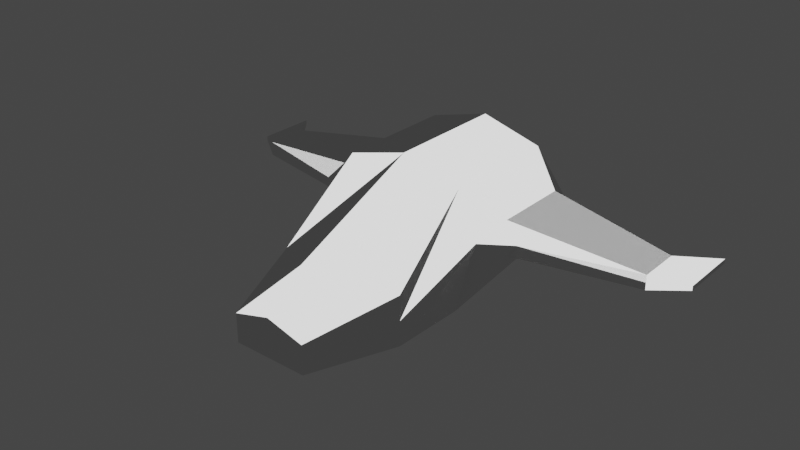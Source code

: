 # Source: player-ship.blend  (saved by Blender 2.80.75; exported with 4.5.12 LTS)
import bpy
from mathutils import Matrix  # noqa: F401  (used for matrix-valued properties, if any)

bpy.ops.wm.read_factory_settings(use_empty=True)
scene = bpy.context.scene
scene.name = 'Scene'

# ---- collections
col_collection = bpy.data.collections.new('Collection'); scene.collection.children.link(col_collection)

# ---- images (referenced by path relative to the original .blend; pixels are not part of the script)
import os
ASSET_DIR = os.environ.get("B2B_ASSET_DIR", "")  # directory of the original .blend (textures are referenced by path, not embedded)
HERE = os.path.dirname(os.path.abspath(__file__))  # packed textures are extracted next to this script under _unpacked/

def load_image(name, relpath, width, height, colorspace="sRGB"):
    """Load a texture the original file referenced (path relative to the .blend, or extracted next to this script)."""
    p = next((c for c in (os.path.join(HERE, relpath), os.path.join(ASSET_DIR, relpath)) if relpath and os.path.exists(c)), "")
    if p:
        img = bpy.data.images.load(p, check_existing=True)
        img.name = name
    else:  # same state as the original file: an image datablock whose file is absent (Cycles renders it pink)
        img = bpy.data.images.new(name, width, height)
        img.source = "FILE"
        img.filepath = "//" + (relpath or name)
    img.colorspace_settings.name = colorspace
    return img
img_material_002_base_color = load_image('Material.002 Base Color', 'Material.002 Base Color.png', 1024, 1024, 'sRGB')

# ---- materials (node trees are filled in below, after node groups)
mat_material_002 = bpy.data.materials.new('Material.002')
mat_material_002.use_transparent_shadow = False

# ---- material node trees
mat_material_002.use_nodes = True; mat_material_002.node_tree.nodes.clear()
_N = mat_material_002.node_tree.nodes; _L = mat_material_002.node_tree.links
n0 = _N.new('ShaderNodeOutputMaterial'); n0.name = 'Material Output'; n0.location = (300, 300)
n1 = _N.new('ShaderNodeBsdfToon'); n1.name = 'Toon BSDF'; n1.location = (10, 300)
n2 = _N.new('ShaderNodeTexImage'); n2.name = 'Image Texture'; n2.location = (0, 0)
n2.image = img_material_002_base_color
_L.new(n1.outputs[0], n0.inputs[0])
n0.is_active_output = True

# ---- world
world_world = bpy.data.worlds.new('World'); scene.world = world_world
world_world.use_nodes = True; world_world.node_tree.nodes.clear()
_N = world_world.node_tree.nodes; _L = world_world.node_tree.links
n0 = _N.new('ShaderNodeOutputWorld'); n0.name = 'World Output'; n0.location = (300, 300)
n1 = _N.new('ShaderNodeBackground'); n1.name = 'Background'; n1.location = (10, 300)
n1.inputs[0].default_value = (0.05088, 0.05088, 0.05088, 1.0)
_L.new(n1.outputs[0], n0.inputs[0])
n0.is_active_output = True
world_world.color = (0.05088, 0.05088, 0.05088)
world_world.use_sun_shadow = False
world_world.sun_shadow_jitter_overblur = 0.0

# ---- meshes
me_cube = bpy.data.meshes.new('Cube')
me_cube.from_pydata([(-1.0, 1.0, 1.0), (-1.0, 1.0, -0.7232), (-1.0, -1.0, 1.0), (-1.0, -1.0, -1.0), (-1.56, 0.6632, 0.5357), (-1.56, 0.6632, -0.03982), (-1.56, -0.5912, 0.5357), (-1.56, -0.5912, -0.03982), (-3.6, 0.5072, 0.2109), (-3.6, 0.5072, -0.0267), (-3.6, -0.1987, 0.2109), (-3.6, -0.1987, -0.0267), (-4.111, 1.163, 0.06378), (-4.111, 1.163, -0.01123), (-4.111, 0.1699, 0.06378), (-4.111, 0.1699, -0.01123), (-1.076, -2.381, -0.07373), (-1.076, -2.381, -0.8964), (-0.6218, -3.836, -0.3343), (-0.6218, -3.836, -0.8097), (-1.328, -1.0, 0.238), (-1.0, 1.0, 0.0), (-1.815, -0.694, 0.2479), (-1.815, 0.7661, 0.2479), (-3.6, -0.1987, 0.09209), (-3.6, 0.5072, 0.09209), (-4.111, 0.1699, 0.02628), (-4.111, 1.163, 0.02628), (-1.076, -2.381, -0.4851), (-0.6218, -3.836, -0.572), (-0.686, 1.524, 0.7141), (-0.686, 1.524, -0.468), (-0.686, 1.524, 0.02812), (-0.4282, 1.665, 0.4795), (-0.4282, 1.665, -0.2585), (-0.4282, 1.665, 0.05121), (1.0, 1.0, 1.0), (1.0, 1.0, -0.7232), (1.0, -1.0, 1.0), (1.0, -1.0, -1.0), (0.0, 1.0, -1.0), (0.0, -1.0, 1.276), (0.0, -1.0, -1.0), (0.0, 1.0, 1.276), (1.56, 0.6632, 0.5357), (1.56, 0.6632, -0.03982), (1.56, -0.5912, 0.5357), (1.56, -0.5912, -0.03982), (3.6, 0.5072, 0.2109), (3.6, 0.5072, -0.0267), (3.6, -0.1987, 0.2109), (3.6, -0.1987, -0.0267), (4.111, 1.163, 0.06378), (4.111, 1.163, -0.01123), (4.111, 0.1699, 0.06378), (4.111, 0.1699, -0.01123), (1.076, -2.381, -0.07373), (1.076, -2.381, -0.8964), (0.0, -3.167, 0.3542), (0.0, -3.167, -0.9723), (0.6218, -3.836, -0.3343), (0.6218, -3.836, -0.8097), (0.0, -3.836, -0.1626), (0.0, -3.836, -0.8097), (1.328, -1.0, 0.238), (1.0, 1.0, 0.0), (1.815, -0.694, 0.2479), (1.815, 0.7661, 0.2479), (3.6, -0.1987, 0.09209), (3.6, 0.5072, 0.09209), (4.111, 0.1699, 0.02628), (4.111, 1.163, 0.02628), (1.076, -2.381, -0.4851), (0.6218, -3.836, -0.572), (0.0, -3.836, -0.4861), (0.686, 1.524, 0.7141), (0.686, 1.524, -0.468), (0.0, 1.524, -0.6579), (0.0, 1.524, 0.9036), (0.686, 1.524, 0.02812), (0.4282, 1.665, 0.4795), (0.4282, 1.665, -0.2585), (0.0, 1.665, -0.377), (0.0, 1.665, 0.5978), (0.4282, 1.665, 0.05121), (0.0, 1.665, 0.04104)], [], [(43, 0, 2, 41), (21, 1, 5, 23), (1, 21, 32, 31), (1, 40, 42, 3), (23, 5, 9, 25), (20, 2, 6, 22), (1, 3, 7, 5), (2, 0, 4, 6), (10, 8, 12, 14), (5, 7, 11, 9), (6, 4, 8, 10), (22, 6, 10, 24), (26, 14, 12, 27), (10, 14, 26, 24), (25, 9, 13, 27), (9, 11, 15, 13), (68, 51, 55, 70), (17, 59, 63, 19), (3, 42, 59, 17), (20, 3, 17, 28), (41, 2, 16, 58), (74, 62, 18, 29), (58, 16, 18, 62), (28, 17, 19, 29), (16, 28, 29, 18), (63, 74, 29, 19), (2, 20, 28, 16), (68, 70, 54, 50), (8, 25, 27, 12), (15, 11, 24, 26), (15, 26, 27, 13), (7, 22, 24, 11), (3, 20, 22, 7), (4, 23, 25, 8), (21, 0, 30, 32), (0, 43, 78, 30), (0, 21, 23, 4), (30, 78, 83, 33), (77, 31, 34, 82), (31, 32, 35, 34), (40, 1, 31, 77), (35, 33, 83, 85), (34, 35, 85, 82), (32, 30, 33, 35), (43, 41, 38, 36), (65, 67, 45, 37), (37, 76, 79, 65), (37, 39, 42, 40), (67, 69, 49, 45), (64, 66, 46, 38), (37, 45, 47, 39), (38, 46, 44, 36), (50, 54, 52, 48), (45, 49, 51, 47), (46, 50, 48, 44), (66, 68, 50, 46), (70, 71, 52, 54), (69, 71, 53, 49), (49, 53, 55, 51), (57, 61, 63, 59), (39, 57, 59, 42), (64, 72, 57, 39), (41, 58, 56, 38), (74, 73, 60, 62), (58, 62, 60, 56), (72, 73, 61, 57), (56, 60, 73, 72), (63, 61, 73, 74), (38, 56, 72, 64), (48, 52, 71, 69), (55, 53, 71, 70), (47, 51, 68, 66), (39, 47, 66, 64), (44, 48, 69, 67), (65, 79, 75, 36), (36, 75, 78, 43), (36, 44, 67, 65), (75, 80, 83, 78), (77, 82, 81, 76), (76, 81, 84, 79), (40, 77, 76, 37), (84, 85, 83, 80), (81, 82, 85, 84), (79, 84, 80, 75)])
_uv = me_cube.uv_layers.new(name='UVMap')
_uv.uv.foreach_set('vector', [0.5039, 0.4883, 0.6133, 0.4883, 0.6133, 0.7148, 0.5039, 0.7148, 0.7383, 0.4648, 0.8398, 0.4883, 0.7461, 0.5352, 0.7148, 0.5352, 0.3945, 0.957, 0.3789, 0.8555, 0.4336, 0.8555, 0.4336, 0.9258, 0.1055, 0.09766, 0.09766, 0.1523, 0.1992, 0.1758, 0.2148, 0.1211, 0.957, 0.9023, 0.9883, 0.9648, 0.8242, 0.9258, 0.8242, 0.9258, 0.707, 0.7148, 0.6133, 0.7148, 0.6836, 0.6602, 0.7148, 0.6602, 0.8398, 0.4883, 0.8633, 0.7148, 0.7461, 0.6602, 0.7461, 0.5352, 0.6133, 0.7148, 0.6133, 0.4883, 0.6836, 0.5352, 0.6836, 0.6602, 0.9023, 0.7148, 0.8477, 0.2773, 0.918, 0.4961, 0.918, 0.5977, 0.9883, 0.9648, 0.6992, 0.957, 0.8086, 0.9258, 0.8242, 0.9258, 0.6992, 0.8711, 0.9883, 0.8477, 0.8242, 0.9102, 0.8086, 0.9102, 0.707, 0.9258, 0.6992, 0.8711, 0.8086, 0.9102, 0.8086, 0.9258, 0.9258, 0.5977, 0.918, 0.5977, 0.918, 0.4961, 0.918, 0.4961, 0.9023, 0.7148, 0.918, 0.5977, 0.9258, 0.5977, 0.9258, 0.7148, 0.918, 0.2773, 0.9883, 0.293, 0.9258, 0.4961, 0.918, 0.4961, 0.9883, 0.293, 0.9492, 0.7148, 0.9258, 0.5977, 0.9258, 0.4961, 0.08203, 0.7148, 0.1055, 0.7148, 0.08984, 0.5898, 0.08984, 0.5898, 0.2852, 0.1289, 0.3086, 0.1992, 0.3398, 0.1992, 0.3398, 0.1602, 0.2148, 0.1211, 0.1992, 0.1758, 0.3086, 0.1992, 0.2852, 0.1289, 0.2305, 0.05859, 0.2148, 0.1211, 0.2852, 0.1289, 0.2852, 0.1055, 0.5039, 0.4727, 0.3867, 0.4648, 0.3555, 0.2695, 0.5039, 0.2148, 0.5039, 0.05078, 0.5039, 0.1055, 0.4102, 0.07422, 0.4102, 0.04297, 0.5039, 0.2148, 0.3555, 0.2695, 0.4258, 0.1211, 0.5039, 0.1211, 0.2852, 0.1055, 0.2852, 0.1289, 0.3398, 0.1602, 0.3477, 0.1523, 0.293, 0.08984, 0.2852, 0.1055, 0.3477, 0.1523, 0.3555, 0.1367, 0.5039, 0.003906, 0.5039, 0.05078, 0.4102, 0.04297, 0.4102, 0.003906, 0.2461, 0.003906, 0.2305, 0.05859, 0.2852, 0.1055, 0.293, 0.08984, 0.08203, 0.7148, 0.08984, 0.5898, 0.08203, 0.5898, 0.05078, 0.7148, 0.8477, 0.2773, 0.918, 0.2773, 0.918, 0.4961, 0.918, 0.4961, 0.9258, 0.5977, 0.9492, 0.7148, 0.9258, 0.7148, 0.9258, 0.5977, 0.9258, 0.5977, 0.9258, 0.5977, 0.918, 0.4961, 0.9258, 0.4961, 0.6992, 0.957, 0.707, 0.9258, 0.8086, 0.9258, 0.8086, 0.9258, 0.8633, 0.7148, 0.707, 0.7148, 0.7148, 0.6602, 0.7461, 0.6602, 0.9883, 0.8477, 0.957, 0.9023, 0.8242, 0.9258, 0.8242, 0.9102, 0.3789, 0.8555, 0.3945, 0.7695, 0.4336, 0.793, 0.4336, 0.8555, 0.3945, 0.7695, 0.5039, 0.7305, 0.5039, 0.7773, 0.4336, 0.793, 0.6133, 0.4883, 0.7383, 0.4648, 0.7148, 0.5352, 0.6836, 0.5352, 0.4336, 0.793, 0.5039, 0.7773, 0.5039, 0.8086, 0.457, 0.8164, 0.5039, 0.9414, 0.4336, 0.9258, 0.457, 0.9023, 0.5039, 0.9102, 0.4336, 0.9258, 0.4336, 0.8555, 0.457, 0.8555, 0.457, 0.9023, 0.5039, 0.9961, 0.3945, 0.957, 0.4336, 0.9258, 0.5039, 0.9414, 0.457, 0.8555, 0.457, 0.8164, 0.5039, 0.8086, 0.5039, 0.8555, 0.457, 0.9023, 0.457, 0.8555, 0.5039, 0.8555, 0.5039, 0.9102, 0.4336, 0.8555, 0.4336, 0.793, 0.457, 0.8164, 0.457, 0.8555, 0.5039, 0.4883, 0.5039, 0.7148, 0.3789, 0.7148, 0.3789, 0.4883, 0.2617, 0.4648, 0.2773, 0.5352, 0.2617, 0.5352, 0.168, 0.4883, 0.6211, 0.957, 0.5742, 0.9258, 0.5742, 0.8555, 0.6289, 0.8555, 0.08984, 0.2148, 0.1914, 0.2305, 0.1992, 0.1758, 0.09766, 0.1523, 0.2695, 0.9102, 0.1367, 0.9023, 0.1367, 0.8945, 0.3086, 0.8477, 0.293, 0.7148, 0.2773, 0.6602, 0.3086, 0.6602, 0.3789, 0.7148, 0.168, 0.4883, 0.2617, 0.5352, 0.2617, 0.6602, 0.1445, 0.7148, 0.3789, 0.7148, 0.3086, 0.6602, 0.3086, 0.5352, 0.3789, 0.4883, 0.05078, 0.7148, 0.08203, 0.5898, 0.08203, 0.4961, 0.01953, 0.2773, 0.3086, 0.8477, 0.1367, 0.8945, 0.1289, 0.8945, 0.003906, 0.8555, 0.003906, 0.9336, 0.1289, 0.9023, 0.1367, 0.9023, 0.3086, 0.9727, 0.01953, 0.9023, 0.1289, 0.9023, 0.1289, 0.9023, 0.003906, 0.9336, 0.08984, 0.5898, 0.08203, 0.4961, 0.08203, 0.4961, 0.08203, 0.5898, 0.09766, 0.2773, 0.08203, 0.4961, 0.08984, 0.4961, 0.1602, 0.3008, 0.1602, 0.3008, 0.08984, 0.4961, 0.08984, 0.5898, 0.1055, 0.7148, 0.2695, 0.2383, 0.3398, 0.2227, 0.3398, 0.1992, 0.3086, 0.1992, 0.1914, 0.2305, 0.2695, 0.2383, 0.3086, 0.1992, 0.1992, 0.1758, 0.1836, 0.293, 0.2539, 0.2695, 0.2695, 0.2383, 0.1914, 0.2305, 0.5039, 0.4727, 0.5039, 0.2148, 0.6445, 0.2695, 0.6133, 0.4648, 0.5039, 0.05078, 0.5977, 0.04297, 0.5977, 0.07422, 0.5039, 0.1055, 0.5039, 0.2148, 0.5039, 0.1211, 0.5742, 0.1211, 0.6445, 0.2695, 0.2539, 0.2695, 0.3398, 0.2539, 0.3398, 0.2227, 0.2695, 0.2383, 0.2617, 0.2852, 0.3398, 0.2617, 0.3398, 0.2539, 0.2539, 0.2695, 0.5039, 0.003906, 0.5977, 0.003906, 0.5977, 0.04297, 0.5039, 0.05078, 0.1914, 0.3477, 0.2617, 0.2852, 0.2539, 0.2695, 0.1836, 0.293, 0.01953, 0.2773, 0.08203, 0.4961, 0.08203, 0.4961, 0.09766, 0.2773, 0.08984, 0.5898, 0.08984, 0.4961, 0.08203, 0.4961, 0.08984, 0.5898, 0.003906, 0.8555, 0.1289, 0.8945, 0.1289, 0.9023, 0.01953, 0.9023, 0.1445, 0.7148, 0.2617, 0.6602, 0.2773, 0.6602, 0.293, 0.7148, 0.3086, 0.9727, 0.1367, 0.9023, 0.1367, 0.9023, 0.2695, 0.9102, 0.6289, 0.8555, 0.5742, 0.8555, 0.5742, 0.793, 0.6133, 0.7695, 0.6133, 0.7695, 0.5742, 0.793, 0.5039, 0.7773, 0.5039, 0.7305, 0.3789, 0.4883, 0.3086, 0.5352, 0.2773, 0.5352, 0.2617, 0.4648, 0.5742, 0.793, 0.5508, 0.8164, 0.5039, 0.8086, 0.5039, 0.7773, 0.5039, 0.9414, 0.5039, 0.9102, 0.5508, 0.9023, 0.5742, 0.9258, 0.5742, 0.9258, 0.5508, 0.9023, 0.5508, 0.8555, 0.5742, 0.8555, 0.5039, 0.9961, 0.5039, 0.9414, 0.5742, 0.9258, 0.6211, 0.957, 0.5508, 0.8555, 0.5039, 0.8555, 0.5039, 0.8086, 0.5508, 0.8164, 0.5508, 0.9023, 0.5039, 0.9102, 0.5039, 0.8555, 0.5508, 0.8555, 0.5742, 0.8555, 0.5508, 0.8555, 0.5508, 0.8164, 0.5742, 0.793])
me_cube.materials.append(mat_material_002)
me_cube.use_remesh_preserve_volume = False
me_cube.use_remesh_preserve_attributes = False
me_cube.use_mirror_vertex_groups = False
me_cube.update()

# ---- objects
ob_starship_mesh = bpy.data.objects.new('Starship-Mesh', me_cube)

# ---- transforms, parenting, visibility, modifiers, constraints
ob_starship_mesh.location = (0.0, 0.0, 0.0)
ob_starship_mesh.lock_rotations_4d = False
ob_starship_mesh.empty_display_type = 'ARROWS'
ob_starship_mesh.lineart.crease_threshold = 0.0

# ---- collection membership
col_collection.objects.link(ob_starship_mesh)

# ---- scene / render settings (as saved in the file)
scene.frame_start = 1; scene.frame_end = 250; scene.frame_set(1)
scene.render.engine = 'BLENDER_EEVEE_NEXT'
scene.cycles.use_denoising = False
scene.cycles.samples = 128
scene.cycles.sampling_pattern = 'TABULATED_SOBOL'
scene.cycles.use_adaptive_sampling = False
scene.cycles.use_light_tree = False
scene.view_settings.view_transform = 'Filmic'
bpy.context.view_layer.update()

# ---- added for rendering (the .blend has no active camera and no usable light): camera, sun
cam_auto = bpy.data.cameras.new('AutoCamera')
cam_auto.lens = 50.0
cam_auto.sensor_width = 36.0
cam_auto.clip_end = 1000.0
ob_auto_camera = bpy.data.objects.new('AutoCamera', cam_auto)
scene.collection.objects.link(ob_auto_camera)
ob_auto_camera.location = (9.39105, -12.3548, 7.65097)
ob_auto_camera.rotation_euler = (1.09748, -7.21219e-08, 0.694738)
scene.camera = ob_auto_camera
light_auto_sun = bpy.data.lights.new('AutoSun', 'SUN')
light_auto_sun.energy = 3.0
light_auto_sun.angle = 0.0523599
ob_auto_sun = bpy.data.objects.new('AutoSun', light_auto_sun)
scene.collection.objects.link(ob_auto_sun)
ob_auto_sun.rotation_euler = (0.872665, 0.174533, 0.523599)
bpy.context.view_layer.update()
